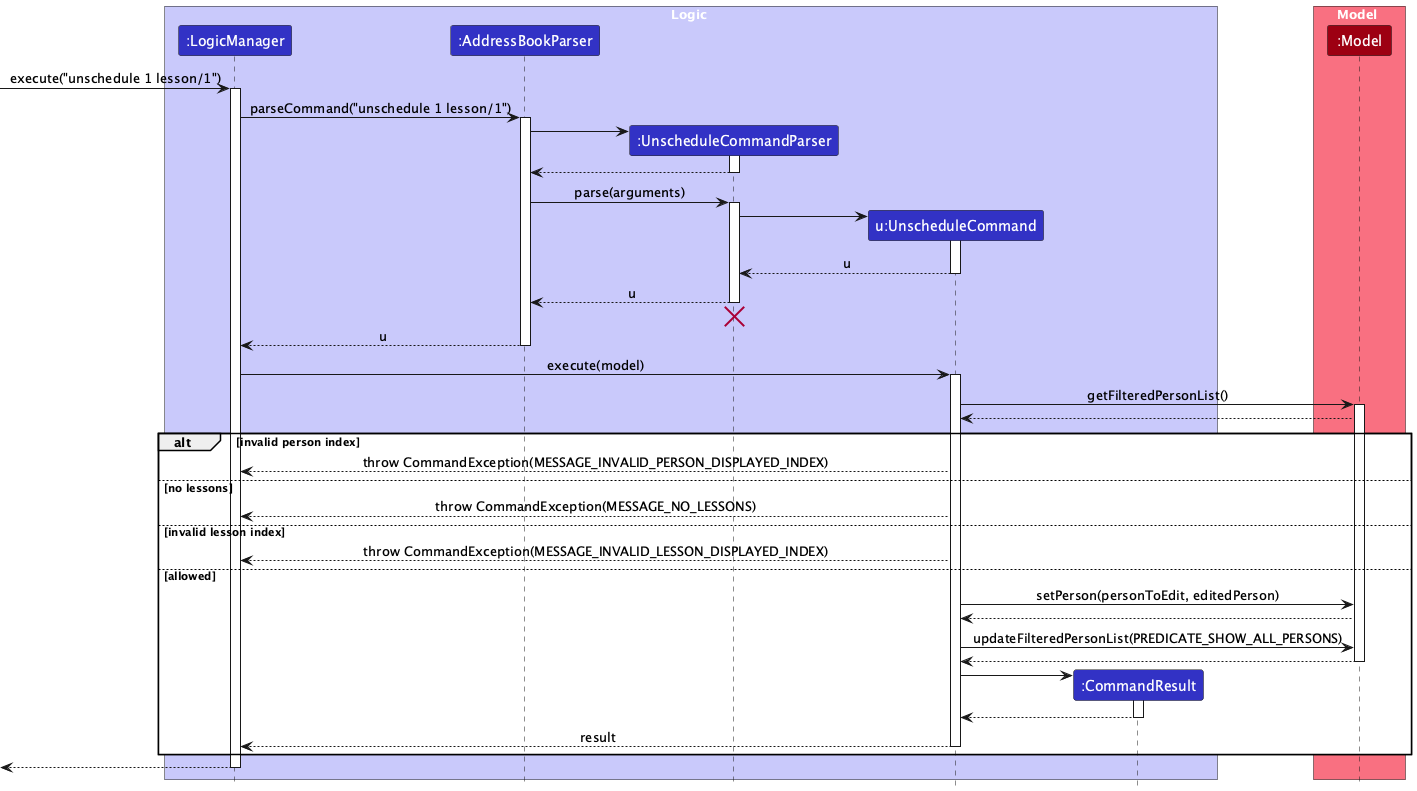

The diagram above was rendered by PlantUML. Its source (embedded in the PNG):
@startuml
!include style.puml
skinparam ArrowFontStyle plain

box Logic LOGIC_COLOR_T1
participant ":LogicManager" as LogicManager LOGIC_COLOR
participant ":AddressBookParser" as AddressBookParser LOGIC_COLOR
participant ":UnscheduleCommandParser" as UnscheduleCommandParser LOGIC_COLOR
participant "u:UnscheduleCommand" as UnscheduleCommand LOGIC_COLOR
participant ":CommandResult" as CommandResult LOGIC_COLOR
end box

box Model MODEL_COLOR_T1
participant ":Model" as Model MODEL_COLOR
end box

[-> LogicManager : execute("unschedule 1 lesson/1")
activate LogicManager

LogicManager -> AddressBookParser : parseCommand("unschedule 1 lesson/1")
activate AddressBookParser

create UnscheduleCommandParser
AddressBookParser -> UnscheduleCommandParser
activate UnscheduleCommandParser
UnscheduleCommandParser --> AddressBookParser
deactivate UnscheduleCommandParser

AddressBookParser -> UnscheduleCommandParser : parse(arguments)
activate UnscheduleCommandParser

create UnscheduleCommand
UnscheduleCommandParser -> UnscheduleCommand
activate UnscheduleCommand
UnscheduleCommand --> UnscheduleCommandParser : u
deactivate UnscheduleCommand

UnscheduleCommandParser --> AddressBookParser : u
deactivate UnscheduleCommandParser
UnscheduleCommandParser -[hidden]-> AddressBookParser
destroy UnscheduleCommandParser

AddressBookParser --> LogicManager : u
deactivate AddressBookParser

LogicManager -> UnscheduleCommand : execute(model)
activate UnscheduleCommand

UnscheduleCommand -> Model : getFilteredPersonList()
activate Model
Model --> UnscheduleCommand

alt invalid person index
  UnscheduleCommand --> LogicManager : throw CommandException(MESSAGE_INVALID_PERSON_DISPLAYED_INDEX)
else no lessons
  UnscheduleCommand --> LogicManager : throw CommandException(MESSAGE_NO_LESSONS)
else invalid lesson index
  UnscheduleCommand --> LogicManager : throw CommandException(MESSAGE_INVALID_LESSON_DISPLAYED_INDEX)
else allowed
  UnscheduleCommand -> Model : setPerson(personToEdit, editedPerson)
  Model --> UnscheduleCommand

  UnscheduleCommand -> Model : updateFilteredPersonList(PREDICATE_SHOW_ALL_PERSONS)
  Model --> UnscheduleCommand
  deactivate Model

  create CommandResult
  UnscheduleCommand -> CommandResult
  activate CommandResult
  CommandResult --> UnscheduleCommand
  deactivate CommandResult

  UnscheduleCommand --> LogicManager : result
  deactivate UnscheduleCommand
end

[<-- LogicManager
deactivate LogicManager
@enduml